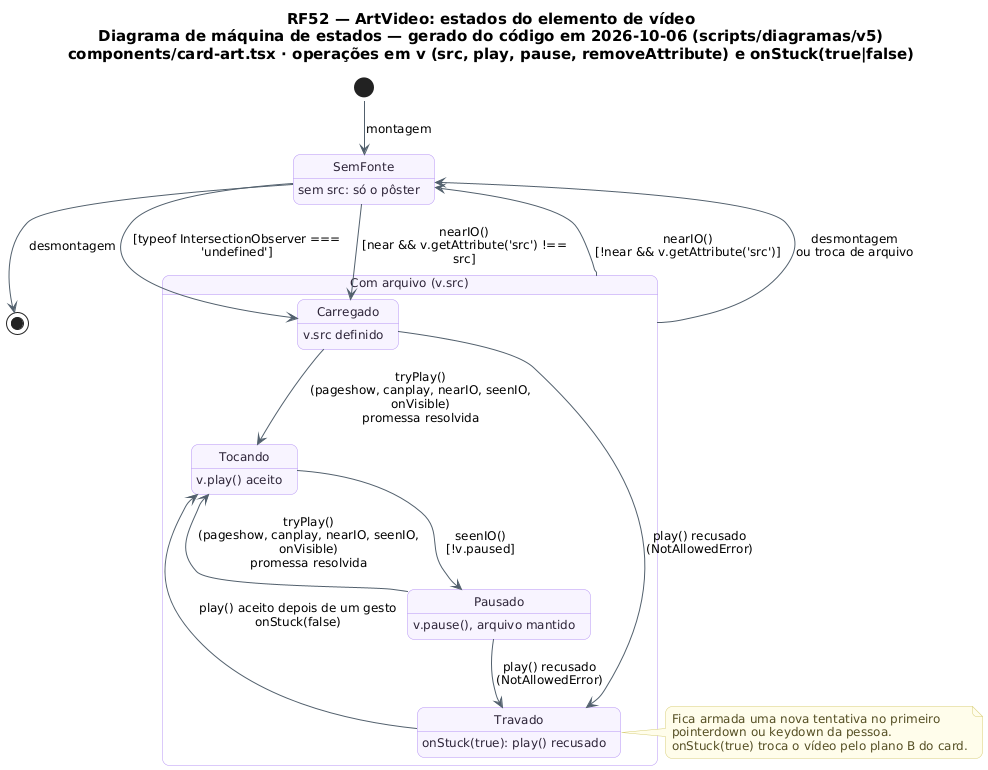

The diagram above was rendered by PlantUML. Its source (embedded in the PNG):
@startuml RF52_MaquinaDeEstados_Video
!pragma layout smetana
skinparam backgroundColor #FFFFFF
skinparam shadowing false
skinparam defaultFontName "DejaVu Sans"
skinparam defaultFontSize 12
skinparam titleFontSize 15
skinparam roundcorner 14
skinparam ArrowColor #52606D
skinparam note {
  BackgroundColor #FFFDEB
  BorderColor #D8CE78
  FontColor #554F24
}
skinparam state {
  BackgroundColor #F8F4FF
  BorderColor #B695F5
  FontColor #2D2438
  StartColor #20A77A
  EndColor #4B5563
}
title RF52 — ArtVideo: estados do elemento de vídeo\nDiagrama de máquina de estados — gerado do código em 2026-10-06 (scripts/diagramas/v5)\ncomponents/card-art.tsx · operações em v (src, play, pause, removeAttribute) e onStuck(true|false)

state "SemFonte" as M_SemFonte
M_SemFonte : sem src: só o pôster
state "Com arquivo (v.src)" as M_Com {
  state "Carregado" as M_Carregado
  M_Carregado : v.src definido
  state "Tocando" as M_Tocando
  M_Tocando : v.play() aceito
  state "Pausado" as M_Pausado
  M_Pausado : v.pause(), arquivo mantido
  state "Travado" as M_Travado
  M_Travado : onStuck(true): play() recusado
}
[*] --> M_SemFonte : montagem
M_SemFonte --> M_Carregado : [typeof IntersectionObserver ===\n'undefined']
M_Carregado --> M_Tocando : tryPlay()\n(pageshow, canplay, nearIO, seenIO,\nonVisible)\npromessa resolvida
M_Pausado --> M_Tocando : tryPlay()\n(pageshow, canplay, nearIO, seenIO,\nonVisible)\npromessa resolvida
M_Travado --> M_Tocando : play() aceito depois de um gesto\nonStuck(false)
M_Carregado --> M_Travado : play() recusado\n(NotAllowedError)
M_Pausado --> M_Travado : play() recusado\n(NotAllowedError)
M_SemFonte --> M_Carregado : nearIO()\n[near && v.getAttribute('src') !==\nsrc]
M_Com --> M_SemFonte : nearIO()\n[!near && v.getAttribute('src')]
M_Tocando --> M_Pausado : seenIO()\n[!v.paused]
M_Com --> M_SemFonte : desmontagem\nou troca de arquivo
note right of M_Travado
  Fica armada uma nova tentativa no primeiro
  pointerdown ou keydown da pessoa.
  onStuck(true) troca o vídeo pelo plano B do card.
end note
M_SemFonte --> [*] : desmontagem
@enduml